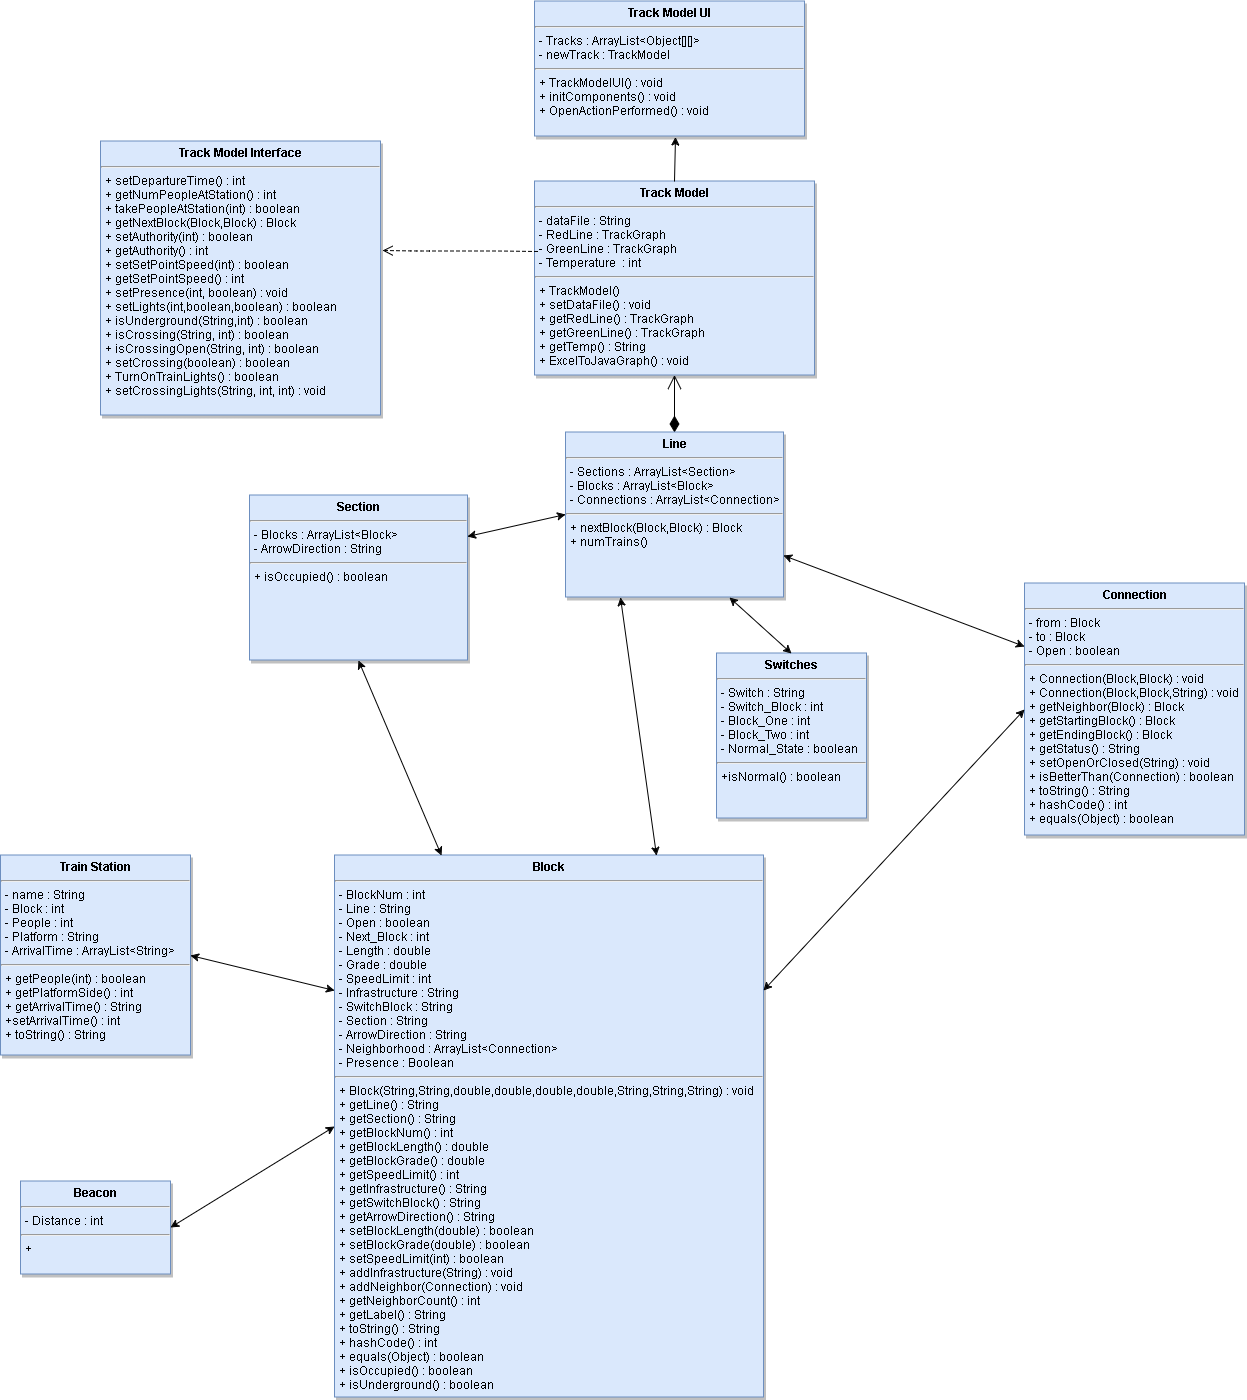

The diagram above was exported from draw.io. Its source (the exported page's mxGraphModel, read from the mxfile embedded in the PNG):
<mxGraphModel dx="2585" dy="2342.5" grid="0" gridSize="10" guides="1" tooltips="1" connect="1" arrows="1" fold="1" page="1" pageScale="1.5" pageWidth="826" pageHeight="1169" background="#ffffff" math="0" shadow="0">
  <root>
    <mxCell id="0" style=";html=1;" />
    <mxCell id="1" style=";html=1;" parent="0" />
    <mxCell id="45" value="&lt;p style=&quot;margin: 0px ; margin-top: 4px ; text-align: center&quot;&gt;&lt;b&gt;Train Station&lt;/b&gt;&lt;/p&gt;&lt;hr&gt;&lt;p style=&quot;margin: 0px ; margin-left: 4px&quot;&gt;- name : String&lt;/p&gt;&lt;p style=&quot;margin: 0px ; margin-left: 4px&quot;&gt;- Block : int&lt;/p&gt;&lt;p style=&quot;margin: 0px ; margin-left: 4px&quot;&gt;- People : int&lt;/p&gt;&lt;p style=&quot;margin: 0px ; margin-left: 4px&quot;&gt;- Platform : String&lt;/p&gt;&lt;p style=&quot;margin: 0px ; margin-left: 4px&quot;&gt;- ArrivalTime : ArrayList&amp;lt;String&amp;gt;&lt;/p&gt;&lt;hr&gt;&lt;p style=&quot;margin: 0px ; margin-left: 4px&quot;&gt;+ getPeople(int) : boolean&lt;/p&gt;&lt;p style=&quot;margin: 0px ; margin-left: 4px&quot;&gt;+ getPlatformSide() : int&lt;/p&gt;&lt;p style=&quot;margin: 0px ; margin-left: 4px&quot;&gt;+ getArrivalTime() : String&lt;/p&gt;&lt;p style=&quot;margin: 0px ; margin-left: 4px&quot;&gt;+setArrivalTime() : int&lt;/p&gt;&lt;p style=&quot;margin: 0px ; margin-left: 4px&quot;&gt;+ toString() : String&lt;/p&gt;" style="shadow=1;fillColor=#dae8fc;verticalAlign=top;align=left;overflow=fill;fontSize=12;fontFamily=Helvetica;html=1;strokeColor=#6c8ebf;" parent="1" vertex="1">
      <mxGeometry x="-584" y="604" width="190" height="200" as="geometry" />
    </mxCell>
    <mxCell id="65" value="&lt;p style=&quot;margin: 0px ; margin-top: 4px ; text-align: center&quot;&gt;&lt;b&gt;Connection&lt;/b&gt;&lt;/p&gt;&lt;hr&gt;&lt;p style=&quot;margin: 0px ; margin-left: 4px&quot;&gt;- from : Block&lt;br&gt;&lt;/p&gt;&lt;p style=&quot;margin: 0px ; margin-left: 4px&quot;&gt;- to : Block&lt;/p&gt;&lt;p style=&quot;margin: 0px ; margin-left: 4px&quot;&gt;- Open : boolean&lt;/p&gt;&lt;hr&gt;&lt;p style=&quot;margin: 0px ; margin-left: 4px&quot;&gt;+ Connection(Block,Block) : void&lt;br&gt;&lt;/p&gt;&lt;p style=&quot;margin: 0px ; margin-left: 4px&quot;&gt;+ Connection(Block,Block,String) : void&lt;/p&gt;&lt;p style=&quot;margin: 0px ; margin-left: 4px&quot;&gt;+ getNeighbor(Block) : Block&lt;/p&gt;&lt;p style=&quot;margin: 0px ; margin-left: 4px&quot;&gt;+ getStartingBlock() : Block&lt;/p&gt;&lt;p style=&quot;margin: 0px ; margin-left: 4px&quot;&gt;+ getEndingBlock() : Block&lt;/p&gt;&lt;p style=&quot;margin: 0px ; margin-left: 4px&quot;&gt;+ getStatus() : String&lt;/p&gt;&lt;p style=&quot;margin: 0px ; margin-left: 4px&quot;&gt;+ setOpenOrClosed(String) : void&lt;/p&gt;&lt;p style=&quot;margin: 0px ; margin-left: 4px&quot;&gt;+ isBetterThan(Connection) : boolean&lt;/p&gt;&lt;p style=&quot;margin: 0px ; margin-left: 4px&quot;&gt;+ toString() : String&lt;/p&gt;&lt;p style=&quot;margin: 0px ; margin-left: 4px&quot;&gt;+ hashCode() : int&lt;/p&gt;&lt;p style=&quot;margin: 0px ; margin-left: 4px&quot;&gt;+ equals(Object) : boolean&lt;/p&gt;" style="shadow=1;fillColor=#dae8fc;verticalAlign=top;align=left;overflow=fill;fontSize=12;fontFamily=Helvetica;html=1;strokeColor=#6c8ebf;" parent="1" vertex="1">
      <mxGeometry x="440" y="332" width="220" height="252" as="geometry" />
    </mxCell>
    <mxCell id="67" value="&lt;p style=&quot;margin: 0px ; margin-top: 4px ; text-align: center&quot;&gt;&lt;strong&gt;Block&lt;/strong&gt;&lt;/p&gt;&lt;hr&gt;&lt;p style=&quot;margin: 0px ; margin-left: 4px&quot;&gt;- BlockNum : int&lt;br&gt;&lt;/p&gt;&lt;p style=&quot;margin: 0px ; margin-left: 4px&quot;&gt;- Line : String&lt;/p&gt;&lt;p style=&quot;margin: 0px ; margin-left: 4px&quot;&gt;- Open : boolean&lt;/p&gt;&lt;p style=&quot;margin: 0px ; margin-left: 4px&quot;&gt;- Next_Block : int&lt;/p&gt;&lt;p style=&quot;margin: 0px ; margin-left: 4px&quot;&gt;- Length : double&lt;/p&gt;&lt;p style=&quot;margin: 0px ; margin-left: 4px&quot;&gt;- Grade : double&lt;/p&gt;&lt;p style=&quot;margin: 0px ; margin-left: 4px&quot;&gt;- SpeedLimit : int&lt;/p&gt;&lt;p style=&quot;margin: 0px ; margin-left: 4px&quot;&gt;- Infrastructure : String&lt;/p&gt;&lt;p style=&quot;margin: 0px ; margin-left: 4px&quot;&gt;- SwitchBlock : String&lt;/p&gt;&lt;p style=&quot;margin: 0px ; margin-left: 4px&quot;&gt;- Section : String&lt;/p&gt;&lt;p style=&quot;margin: 0px ; margin-left: 4px&quot;&gt;- ArrowDirection : String&lt;/p&gt;&lt;p style=&quot;margin: 0px ; margin-left: 4px&quot;&gt;- Neighborhood : ArrayList&amp;lt;Connection&amp;gt;&lt;/p&gt;&lt;p style=&quot;margin: 0px ; margin-left: 4px&quot;&gt;- Presence : Boolean&lt;/p&gt;&lt;hr&gt;&lt;p style=&quot;margin: 0px ; margin-left: 4px&quot;&gt;+ Block(String,String,double,double,double,double,String,String,String) : void&lt;/p&gt;&lt;p style=&quot;margin: 0px ; margin-left: 4px&quot;&gt;+ getLine() : String&lt;/p&gt;&lt;p style=&quot;margin: 0px ; margin-left: 4px&quot;&gt;+ getSection() : String&lt;/p&gt;&lt;p style=&quot;margin: 0px ; margin-left: 4px&quot;&gt;+ getBlockNum() : int&lt;/p&gt;&lt;p style=&quot;margin: 0px ; margin-left: 4px&quot;&gt;+ getBlockLength() : double&lt;/p&gt;&lt;p style=&quot;margin: 0px ; margin-left: 4px&quot;&gt;+ getBlockGrade() : double&lt;/p&gt;&lt;p style=&quot;margin: 0px ; margin-left: 4px&quot;&gt;+ getSpeedLimit() : int&lt;/p&gt;&lt;p style=&quot;margin: 0px ; margin-left: 4px&quot;&gt;+ getInfrastructure() : String&lt;/p&gt;&lt;p style=&quot;margin: 0px ; margin-left: 4px&quot;&gt;+ getSwitchBlock() : String&lt;/p&gt;&lt;p style=&quot;margin: 0px ; margin-left: 4px&quot;&gt;+ getArrowDirection() : String&lt;/p&gt;&lt;p style=&quot;margin: 0px ; margin-left: 4px&quot;&gt;+ setBlockLength(double) : boolean&lt;/p&gt;&lt;p style=&quot;margin: 0px ; margin-left: 4px&quot;&gt;+ setBlockGrade(double) : boolean&lt;/p&gt;&lt;p style=&quot;margin: 0px ; margin-left: 4px&quot;&gt;+ setSpeedLimit(int) : boolean&lt;/p&gt;&lt;p style=&quot;margin: 0px ; margin-left: 4px&quot;&gt;+ addInfrastructure(String) : void&lt;/p&gt;&lt;p style=&quot;margin: 0px ; margin-left: 4px&quot;&gt;+ addNeighbor(Connection) : void&lt;/p&gt;&lt;p style=&quot;margin: 0px ; margin-left: 4px&quot;&gt;+ getNeighborCount() : int&lt;/p&gt;&lt;p style=&quot;margin: 0px ; margin-left: 4px&quot;&gt;+ getLabel() : String&lt;/p&gt;&lt;p style=&quot;margin: 0px ; margin-left: 4px&quot;&gt;+ toString() : String&lt;/p&gt;&lt;p style=&quot;margin: 0px ; margin-left: 4px&quot;&gt;+ hashCode() : int&lt;/p&gt;&lt;p style=&quot;margin: 0px ; margin-left: 4px&quot;&gt;+ equals(Object) : boolean&amp;nbsp;&lt;/p&gt;&lt;p style=&quot;margin: 0px ; margin-left: 4px&quot;&gt;+ isOccupied() : boolean&lt;/p&gt;&lt;p style=&quot;margin: 0px ; margin-left: 4px&quot;&gt;+ isUnderground() : boolean&lt;/p&gt;&lt;p style=&quot;margin: 0px ; margin-left: 4px&quot;&gt;&lt;br&gt;&lt;/p&gt;" style="shadow=1;fillColor=#dae8fc;verticalAlign=top;align=left;overflow=fill;fontSize=12;fontFamily=Helvetica;html=1;strokeColor=#6c8ebf;" parent="1" vertex="1">
      <mxGeometry x="-250" y="604" width="429" height="542" as="geometry" />
    </mxCell>
    <mxCell id="71" value="&lt;p style=&quot;margin: 0px ; margin-top: 4px ; text-align: center&quot;&gt;&lt;b&gt;Switches&lt;/b&gt;&lt;/p&gt;&lt;hr&gt;&lt;p style=&quot;margin: 0px ; margin-left: 4px&quot;&gt;- Switch : String&lt;br&gt;&lt;/p&gt;&lt;p style=&quot;margin: 0px ; margin-left: 4px&quot;&gt;- Switch_Block : int&lt;/p&gt;&lt;p style=&quot;margin: 0px ; margin-left: 4px&quot;&gt;- Block_One : int&lt;/p&gt;&lt;p style=&quot;margin: 0px ; margin-left: 4px&quot;&gt;- Block_Two : int&lt;/p&gt;&lt;p style=&quot;margin: 0px ; margin-left: 4px&quot;&gt;- Normal_State : boolean&lt;/p&gt;&lt;hr&gt;&lt;p style=&quot;margin: 0px ; margin-left: 4px&quot;&gt;+isNormal() : boolean&lt;br&gt;&lt;/p&gt;" style="shadow=1;fillColor=#dae8fc;verticalAlign=top;align=left;overflow=fill;fontSize=12;fontFamily=Helvetica;html=1;strokeColor=#6c8ebf;" parent="1" vertex="1">
      <mxGeometry x="132" y="402" width="150" height="165" as="geometry" />
    </mxCell>
    <mxCell id="72" value="&lt;p style=&quot;margin: 0px ; margin-top: 4px ; text-align: center&quot;&gt;&lt;b&gt;Track Model&lt;/b&gt;&lt;/p&gt;&lt;hr&gt;&lt;p style=&quot;margin: 0px ; margin-left: 4px&quot;&gt;- dataFile : String&lt;/p&gt;&lt;p style=&quot;margin: 0px ; margin-left: 4px&quot;&gt;- RedLine : TrackGraph&lt;/p&gt;&lt;p style=&quot;margin: 0px ; margin-left: 4px&quot;&gt;- GreenLine : TrackGraph&lt;/p&gt;&lt;p style=&quot;margin: 0px ; margin-left: 4px&quot;&gt;- Temperature &amp;nbsp;: int&lt;/p&gt;&lt;hr&gt;&lt;p style=&quot;margin: 0px ; margin-left: 4px&quot;&gt;+ TrackModel()&lt;/p&gt;&lt;p style=&quot;margin: 0px ; margin-left: 4px&quot;&gt;+ setDataFile() : void&lt;/p&gt;&lt;p style=&quot;margin: 0px ; margin-left: 4px&quot;&gt;+ getRedLine() : TrackGraph&lt;/p&gt;&lt;p style=&quot;margin: 0px ; margin-left: 4px&quot;&gt;+ getGreenLine() : TrackGraph&lt;/p&gt;&lt;p style=&quot;margin: 0px ; margin-left: 4px&quot;&gt;+ getTemp() : String&lt;/p&gt;&lt;p style=&quot;margin: 0px ; margin-left: 4px&quot;&gt;+ ExcelToJavaGraph() : void&lt;/p&gt;" style="shadow=1;fillColor=#dae8fc;verticalAlign=top;align=left;overflow=fill;fontSize=12;fontFamily=Helvetica;html=1;strokeColor=#6c8ebf;" parent="1" vertex="1">
      <mxGeometry x="-50" y="-70" width="280" height="194" as="geometry" />
    </mxCell>
    <mxCell id="92" value="&lt;p style=&quot;margin: 0px ; margin-top: 4px ; text-align: center&quot;&gt;&lt;b&gt;Track Model Interface&lt;/b&gt;&lt;/p&gt;&lt;hr&gt;&lt;p style=&quot;margin: 0px ; margin-left: 4px&quot;&gt;+ setDepartureTime() : int&lt;/p&gt;&lt;p style=&quot;margin: 0px ; margin-left: 4px&quot;&gt;+ getNumPeopleAtStation() : int&lt;/p&gt;&lt;p style=&quot;margin: 0px ; margin-left: 4px&quot;&gt;+ takePeopleAtStation(int) : boolean&lt;/p&gt;&lt;p style=&quot;margin: 0px ; margin-left: 4px&quot;&gt;+ getNextBlock(Block,Block) : Block&lt;/p&gt;&lt;p style=&quot;margin: 0px ; margin-left: 4px&quot;&gt;+ setAuthority(int) : boolean&lt;/p&gt;&lt;p style=&quot;margin: 0px ; margin-left: 4px&quot;&gt;+ getAuthority() : int&lt;/p&gt;&lt;p style=&quot;margin: 0px ; margin-left: 4px&quot;&gt;+ setSetPointSpeed(int) : boolean&lt;/p&gt;&lt;p style=&quot;margin: 0px ; margin-left: 4px&quot;&gt;+ getSetPointSpeed() : int&lt;/p&gt;&lt;p style=&quot;margin: 0px ; margin-left: 4px&quot;&gt;+ setPresence(int, boolean) : void&lt;/p&gt;&lt;p style=&quot;margin: 0px ; margin-left: 4px&quot;&gt;+ setLights(int,boolean,boolean) : boolean&lt;/p&gt;&lt;p style=&quot;margin: 0px ; margin-left: 4px&quot;&gt;+ isUnderground(String,int) : boolean&lt;/p&gt;&lt;p style=&quot;margin: 0px ; margin-left: 4px&quot;&gt;+ isCrossing(String, int) : boolean&lt;/p&gt;&lt;p style=&quot;margin: 0px ; margin-left: 4px&quot;&gt;+ isCrossingOpen(String, int) : boolean&lt;/p&gt;&lt;p style=&quot;margin: 0px ; margin-left: 4px&quot;&gt;+ setCrossing(boolean) : boolean&lt;/p&gt;&lt;p style=&quot;margin: 0px ; margin-left: 4px&quot;&gt;+ TurnOnTrainLights() : boolean&lt;/p&gt;&lt;p style=&quot;margin: 0px ; margin-left: 4px&quot;&gt;+ setCrossingLights(String, int, int) : void&lt;/p&gt;" style="shadow=1;fillColor=#dae8fc;verticalAlign=top;align=left;overflow=fill;fontSize=12;fontFamily=Helvetica;html=1;strokeColor=#6c8ebf;" parent="1" vertex="1">
      <mxGeometry x="-484" y="-110" width="280" height="274" as="geometry" />
    </mxCell>
    <mxCell id="94" value="" style="html=1;verticalAlign=bottom;endArrow=open;dashed=1;endSize=8;entryX=1.007;entryY=0.4;entryPerimeter=0;exitX=0.011;exitY=0.363;exitPerimeter=0;" parent="1" source="72" target="92" edge="1">
      <mxGeometry relative="1" as="geometry">
        <mxPoint x="-53" y="-15" as="sourcePoint" />
        <mxPoint x="-200" y="-190" as="targetPoint" />
        <Array as="points">
          <mxPoint x="-84" />
          <mxPoint x="-114" />
          <mxPoint x="-145" />
          <mxPoint x="-168" />
        </Array>
      </mxGeometry>
    </mxCell>
    <mxCell id="100" value="&lt;p style=&quot;margin: 0px ; margin-top: 4px ; text-align: center&quot;&gt;&lt;b&gt;Track Model UI&lt;/b&gt;&lt;/p&gt;&lt;hr&gt;&lt;p style=&quot;margin: 0px ; margin-left: 4px&quot;&gt;- Tracks : ArrayList&amp;lt;Object[][]&amp;gt;&lt;/p&gt;&lt;p style=&quot;margin: 0px ; margin-left: 4px&quot;&gt;- newTrack : TrackModel&lt;/p&gt;&lt;hr&gt;&lt;p style=&quot;margin: 0px ; margin-left: 4px&quot;&gt;+ TrackModelUI() : void&lt;/p&gt;&lt;p style=&quot;margin: 0px ; margin-left: 4px&quot;&gt;+ initComponents() : void&lt;/p&gt;&lt;p style=&quot;margin: 0px ; margin-left: 4px&quot;&gt;+ OpenActionPerformed() : void&lt;/p&gt;&lt;p style=&quot;margin: 0px ; margin-left: 4px&quot;&gt;&lt;br&gt;&lt;/p&gt;" style="shadow=1;fillColor=#dae8fc;verticalAlign=top;align=left;overflow=fill;fontSize=12;fontFamily=Helvetica;html=1;strokeColor=#6c8ebf;" parent="1" vertex="1">
      <mxGeometry x="-50" y="-250" width="270" height="135" as="geometry" />
    </mxCell>
    <mxCell id="104" value="" style="endArrow=classic;html=1;exitX=0.5;exitY=0;" parent="1" source="72" edge="1">
      <mxGeometry width="50" height="50" relative="1" as="geometry">
        <mxPoint x="82" y="-70" as="sourcePoint" />
        <mxPoint x="91" y="-114" as="targetPoint" />
      </mxGeometry>
    </mxCell>
    <mxCell id="106" value="" style="endArrow=open;html=1;endSize=12;startArrow=diamondThin;startSize=14;startFill=1;edgeStyle=orthogonalEdgeStyle;align=left;verticalAlign=bottom;exitX=0.5;exitY=0;" parent="1" source="108" target="72" edge="1">
      <mxGeometry x="-1" y="3" relative="1" as="geometry">
        <mxPoint x="90" y="233" as="sourcePoint" />
        <mxPoint x="91.14285714285711" y="102" as="targetPoint" />
        <Array as="points" />
      </mxGeometry>
    </mxCell>
    <mxCell id="108" value="&lt;p style=&quot;margin: 0px ; margin-top: 4px ; text-align: center&quot;&gt;&lt;b&gt;Line&lt;/b&gt;&lt;/p&gt;&lt;hr&gt;&lt;p style=&quot;margin: 0px ; margin-left: 4px&quot;&gt;- Sections : ArrayList&amp;lt;Section&amp;gt;&lt;/p&gt;&lt;p style=&quot;margin: 0px ; margin-left: 4px&quot;&gt;- Blocks : ArrayList&amp;lt;Block&amp;gt;&lt;/p&gt;&lt;p style=&quot;margin: 0px ; margin-left: 4px&quot;&gt;- Connections : ArrayList&amp;lt;Connection&amp;gt;&lt;/p&gt;&lt;hr&gt;&lt;p style=&quot;margin: 0px ; margin-left: 4px&quot;&gt;+ nextBlock(Block,Block) : Block&lt;br&gt;&lt;/p&gt;&lt;p style=&quot;margin: 0px ; margin-left: 4px&quot;&gt;+ numTrains()&lt;/p&gt;" style="shadow=1;fillColor=#dae8fc;verticalAlign=top;align=left;overflow=fill;fontSize=12;fontFamily=Helvetica;html=1;strokeColor=#6c8ebf;" parent="1" vertex="1">
      <mxGeometry x="-19" y="181" width="218" height="165" as="geometry" />
    </mxCell>
    <mxCell id="109" value="" style="endArrow=classic;startArrow=classic;html=1;entryX=0;entryY=0.25;exitX=1;exitY=0.75;" parent="1" source="108" target="65" edge="1">
      <mxGeometry width="50" height="50" relative="1" as="geometry">
        <mxPoint x="298" y="406" as="sourcePoint" />
        <mxPoint x="348" y="356" as="targetPoint" />
      </mxGeometry>
    </mxCell>
    <mxCell id="110" value="" style="endArrow=classic;startArrow=classic;html=1;entryX=0;entryY=0.5;exitX=1;exitY=0.25;" parent="1" source="67" target="65" edge="1">
      <mxGeometry width="50" height="50" relative="1" as="geometry">
        <mxPoint x="176" y="535" as="sourcePoint" />
        <mxPoint x="411" y="483.5" as="targetPoint" />
      </mxGeometry>
    </mxCell>
    <mxCell id="111" value="" style="endArrow=classic;startArrow=classic;html=1;exitX=0.75;exitY=0;entryX=0.25;entryY=1;" parent="1" source="67" target="108" edge="1">
      <mxGeometry width="50" height="50" relative="1" as="geometry">
        <mxPoint x="31" y="538.5" as="sourcePoint" />
        <mxPoint x="290" y="406" as="targetPoint" />
      </mxGeometry>
    </mxCell>
    <mxCell id="112" value="" style="endArrow=classic;startArrow=classic;html=1;exitX=0.5;exitY=0;entryX=0.75;entryY=1;" parent="1" source="71" target="108" edge="1">
      <mxGeometry width="50" height="50" relative="1" as="geometry">
        <mxPoint x="214" y="514.5" as="sourcePoint" />
        <mxPoint x="265" y="450.5" as="targetPoint" />
      </mxGeometry>
    </mxCell>
    <mxCell id="113" value="" style="endArrow=classic;startArrow=classic;html=1;entryX=1;entryY=0.5;exitX=0;exitY=0.25;" parent="1" source="67" target="45" edge="1">
      <mxGeometry width="50" height="50" relative="1" as="geometry">
        <mxPoint x="-356" y="676" as="sourcePoint" />
        <mxPoint x="-297" y="339.5" as="targetPoint" />
      </mxGeometry>
    </mxCell>
    <mxCell id="114" value="&lt;p style=&quot;margin: 0px ; margin-top: 4px ; text-align: center&quot;&gt;&lt;b&gt;Beacon&lt;/b&gt;&lt;/p&gt;&lt;hr&gt;&lt;p style=&quot;margin: 0px ; margin-left: 4px&quot;&gt;- Distance : int&lt;/p&gt;&lt;hr&gt;&lt;p style=&quot;margin: 0px ; margin-left: 4px&quot;&gt;+&lt;/p&gt;" style="shadow=1;fillColor=#dae8fc;verticalAlign=top;align=left;overflow=fill;fontSize=12;fontFamily=Helvetica;html=1;strokeColor=#6c8ebf;" parent="1" vertex="1">
      <mxGeometry x="-564" y="930" width="150" height="93" as="geometry" />
    </mxCell>
    <mxCell id="115" value="" style="endArrow=classic;startArrow=classic;html=1;entryX=1;entryY=0.5;exitX=0;exitY=0.5;" parent="1" source="67" target="114" edge="1">
      <mxGeometry width="50" height="50" relative="1" as="geometry">
        <mxPoint x="-385" y="916.5" as="sourcePoint" />
        <mxPoint x="-585" y="730.5" as="targetPoint" />
      </mxGeometry>
    </mxCell>
    <mxCell id="116" value="&lt;p style=&quot;margin: 0px ; margin-top: 4px ; text-align: center&quot;&gt;&lt;b&gt;Section&lt;/b&gt;&lt;/p&gt;&lt;hr&gt;&lt;p style=&quot;margin: 0px ; margin-left: 4px&quot;&gt;- Blocks : ArrayList&amp;lt;Block&amp;gt;&lt;/p&gt;&lt;p style=&quot;margin: 0px ; margin-left: 4px&quot;&gt;- ArrowDirection : String&lt;/p&gt;&lt;hr&gt;&lt;p style=&quot;margin: 0px ; margin-left: 4px&quot;&gt;+ isOccupied() : boolean&lt;br&gt;&lt;/p&gt;" style="shadow=1;fillColor=#dae8fc;verticalAlign=top;align=left;overflow=fill;fontSize=12;fontFamily=Helvetica;html=1;strokeColor=#6c8ebf;" parent="1" vertex="1">
      <mxGeometry x="-335" y="244" width="218" height="165" as="geometry" />
    </mxCell>
    <mxCell id="117" value="" style="endArrow=classic;startArrow=classic;html=1;exitX=0.25;exitY=0;entryX=0.5;entryY=1;" parent="1" source="67" target="116" edge="1">
      <mxGeometry width="50" height="50" relative="1" as="geometry">
        <mxPoint x="-40" y="584.5" as="sourcePoint" />
        <mxPoint x="-69" y="326.5" as="targetPoint" />
      </mxGeometry>
    </mxCell>
    <mxCell id="118" value="" style="endArrow=classic;startArrow=classic;html=1;exitX=0;exitY=0.5;entryX=1;entryY=0.25;" parent="1" source="108" target="116" edge="1">
      <mxGeometry width="50" height="50" relative="1" as="geometry">
        <mxPoint x="-25" y="430.5" as="sourcePoint" />
        <mxPoint x="-87" y="374.5" as="targetPoint" />
        <Array as="points" />
      </mxGeometry>
    </mxCell>
  </root>
</mxGraphModel>